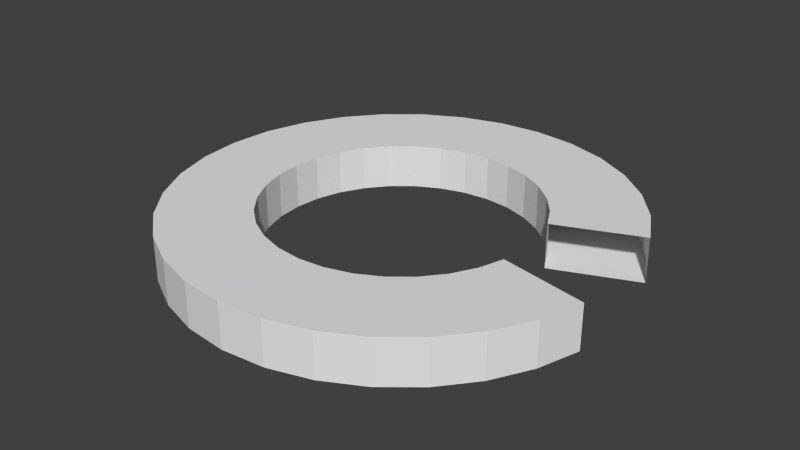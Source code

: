 # Source: circled.blend  (saved by Blender 2.68.0; exported with 4.5.12 LTS)
import bpy
from mathutils import Matrix  # noqa: F401  (used for matrix-valued properties, if any)

bpy.ops.wm.read_factory_settings(use_empty=True)
scene = bpy.context.scene
scene.name = 'Scene'

# ---- collections
col_collection_1 = bpy.data.collections.new('Collection 1'); scene.collection.children.link(col_collection_1)

# ---- world
world_world = bpy.data.worlds.new('World'); scene.world = world_world
world_world.color = (0.05088, 0.05088, 0.05088)
world_world.use_sun_shadow = False
world_world.sun_shadow_jitter_overblur = 0.0
world_world.cycles.sampling_method = 'MANUAL'
world_world.cycles.sample_map_resolution = 256

# ---- meshes
me_cylinder = bpy.data.meshes.new('Cylinder')
me_cylinder.from_pydata([(0.3902, 1.962, -0.2), (0.0, 2.0, -0.2), (0.0, 2.0, 0.2), (0.3902, 1.962, 0.2), (-0.3902, 1.962, -0.2), (-0.3902, 1.962, 0.2), (0.7654, 1.848, -0.2), (0.7654, 1.848, 0.2), (-0.7654, 1.848, -0.2), (-0.7654, 1.848, 0.2), (1.111, 1.663, -0.2), (1.111, 1.663, 0.2), (-1.111, 1.663, -0.2), (-1.111, 1.663, 0.2), (1.414, 1.414, -0.2), (1.414, 1.414, 0.2), (-1.414, 1.414, -0.2), (-1.414, 1.414, 0.2), (1.663, 1.111, -0.2), (1.663, 1.111, 0.2), (-1.663, 1.111, -0.2), (-1.663, 1.111, 0.2), (0.451, 1.111, -0.2), (0.2341, 1.177, -0.2), (-0.2341, 1.177, -0.2), (-0.451, 1.111, -0.2), (0.0, 1.2, -0.2), (0.451, 1.111, 0.2), (0.2341, 1.177, 0.2), (-0.451, 1.111, 0.2), (-0.2341, 1.177, 0.2), (0.0, 1.2, 0.2), (1.848, 0.7654, -0.2), (1.848, 0.7654, 0.2), (-1.848, 0.7654, -0.2), (-1.848, 0.7654, 0.2), (0.6426, 1.011, -0.2), (0.4592, 1.109, -0.2), (-0.8274, 0.8659, -0.2), (-0.6667, 0.9978, -0.2), (-0.4592, 1.109, -0.2), (-0.8274, 0.8659, 0.2), (-0.6667, 0.9978, 0.2), (-0.4592, 1.109, 0.2), (0.4592, 1.109, 0.2), (0.6426, 1.011, 0.2), (0.9168, 0.7654, -0.2), (0.8485, 0.8485, -0.2), (0.6667, 0.9978, -0.2), (0.9168, 0.7654, 0.2), (0.8485, 0.8485, 0.2), (0.6667, 0.9978, 0.2), (-1.962, 0.3902, -0.2), (-1.962, 0.3902, 0.2), (-0.8485, 0.8485, -0.2), (-0.9168, 0.7654, -0.2), (-0.9168, 0.7654, 0.2), (-0.8485, 0.8485, 0.2), (0.9864, 0.6805, -0.2), (0.9864, 0.6805, 0.2), (1.109, 0.4592, -0.2), (0.9978, 0.6667, -0.2), (1.109, 0.4592, 0.2), (0.9978, 0.6667, 0.2), (-1.1, 0.475, -0.2), (-0.9978, 0.6667, -0.2), (-2.0, 1.931e-06, -0.2), (-2.0, 1.931e-06, 0.2), (-1.1, 0.475, 0.2), (-0.9978, 0.6667, 0.2), (1.2, 5.07e-07, 0.2), (1.962, -0.3902, -0.2), (1.962, -0.3902, 0.2), (-1.109, 0.4592, -0.2), (-1.13, 0.3902, -0.2), (-1.192, 0.07957, -0.2), (-1.177, 0.2341, -0.2), (-1.962, -0.3902, -0.2), (-1.962, -0.3902, 0.2), (-1.192, 0.07957, 0.2), (-1.177, 0.2341, 0.2), (-1.13, 0.3902, 0.2), (-1.109, 0.4592, 0.2), (1.2, 9.06e-08, -0.2), (1.13, -0.3902, -0.2), (1.177, -0.2341, -0.2), (1.177, -0.2341, 0.2), (1.13, -0.3902, 0.2), (1.848, -0.7654, -0.2), (1.848, -0.7654, 0.2), (-1.2, 1.575e-06, -0.2), (-1.177, -0.2341, -0.2), (-1.154, -0.3106, -0.2), (-1.2, 1.159e-06, -0.2), (-1.848, -0.7654, -0.2), (-1.848, -0.7654, 0.2), (-1.2, 1.575e-06, 0.2), (-1.154, -0.3106, 0.2), (-1.177, -0.2341, 0.2), (-1.2, 1.159e-06, 0.2), (1.109, -0.4592, -0.2), (1.1, -0.475, -0.2), (1.109, -0.4592, 0.2), (1.1, -0.475, 0.2), (0.9978, -0.6667, -0.2), (0.9168, -0.7654, -0.2), (0.9978, -0.6667, 0.2), (0.9168, -0.7654, 0.2), (1.663, -1.111, -0.2), (1.663, -1.111, 0.2), (-1.13, -0.3902, -0.2), (-1.109, -0.4592, -0.2), (-0.9978, -0.6667, -0.2), (-0.9864, -0.6805, -0.2), (-1.663, -1.111, -0.2), (-1.663, -1.111, 0.2), (-1.13, -0.3902, 0.2), (-1.109, -0.4592, 0.2), (-0.9864, -0.6805, 0.2), (-0.9978, -0.6667, 0.2), (0.8485, -0.8485, -0.2), (0.8274, -0.8659, -0.2), (0.8485, -0.8485, 0.2), (0.8274, -0.8659, 0.2), (0.6667, -0.9978, -0.2), (0.451, -1.111, -0.2), (0.4592, -1.109, -0.2), (0.6667, -0.9978, 0.2), (0.4592, -1.109, 0.2), (0.451, -1.111, 0.2), (1.414, -1.414, -0.2), (1.414, -1.414, 0.2), (-0.9168, -0.7654, -0.2), (-0.8485, -0.8485, -0.2), (-0.6667, -0.9978, -0.2), (-0.6426, -1.011, -0.2), (-1.414, -1.414, -0.2), (-1.414, -1.414, 0.2), (-0.9168, -0.7654, 0.2), (-0.8485, -0.8485, 0.2), (-0.6426, -1.011, 0.2), (-0.6667, -0.9978, 0.2), (-0.451, -1.111, -0.2), (-0.2341, -1.177, -0.2), (0.2341, -1.177, -0.2), (-3.91e-07, -1.2, -0.2), (-0.451, -1.111, 0.2), (-0.2341, -1.177, 0.2), (0.2341, -1.177, 0.2), (-3.91e-07, -1.2, 0.2), (1.111, -1.663, -0.2), (1.111, -1.663, 0.2), (-0.4592, -1.109, -0.2), (-1.111, -1.663, -0.2), (-1.111, -1.663, 0.2), (-0.4592, -1.109, 0.2), (0.7654, -1.848, -0.2), (0.7654, -1.848, 0.2), (-0.7654, -1.848, -0.2), (-0.7654, -1.848, 0.2), (0.3902, -1.962, -0.2), (0.3902, -1.962, 0.2), (-0.3902, -1.962, -0.2), (-0.3902, -1.962, 0.2), (-6.517e-07, -2.0, -0.2), (-6.517e-07, -2.0, 0.2)], [(70, 83)], [(0, 1, 2, 3), (6, 0, 3, 7), (7, 11, 10, 6), (11, 15, 14, 10), (15, 19, 18, 14), (19, 33, 32, 18), (72, 89, 88, 71), (89, 109, 108, 88), (109, 131, 130, 108), (131, 151, 150, 130), (151, 157, 156, 150), (157, 161, 160, 156), (161, 165, 164, 160), (165, 163, 162, 164), (163, 159, 158, 162), (159, 154, 153, 158), (154, 137, 136, 153), (137, 115, 114, 136), (115, 95, 94, 114), (95, 78, 77, 94), (78, 67, 66, 77), (67, 53, 52, 66), (53, 35, 34, 52), (35, 21, 20, 34), (21, 17, 16, 20), (17, 13, 12, 16), (13, 9, 8, 12), (3, 2, 5), (3, 5, 9), (3, 9, 7), (9, 13, 7), (13, 11, 7), (13, 17, 11), (17, 15, 11), (17, 21, 15), (31, 28, 15), (15, 21, 30, 31), (21, 29, 30), (27, 19, 15, 28), (19, 27, 44), (44, 45, 19), (21, 42, 43), (43, 29, 21), (21, 35, 41, 42), (35, 57, 41), (35, 56, 57), (19, 51, 50), (19, 45, 51), (49, 33, 19, 50), (35, 69, 56), (35, 53, 68, 69), (59, 33, 49), (53, 82, 68), (53, 81, 82), (33, 63, 62), (33, 59, 63), (53, 67, 79, 80), (80, 81, 53), (67, 96, 79), (78, 98, 99), (96, 67, 78, 99), (78, 97, 98), (78, 116, 97), (86, 87, 72), (95, 119, 117), (95, 118, 119), (116, 78, 95, 117), (103, 72, 102), (72, 87, 102), (95, 138, 118), (107, 89, 106), (89, 72, 103, 106), (115, 141, 139), (115, 140, 141), (138, 95, 115, 139), (123, 89, 122), (89, 107, 122), (115, 146, 155), (155, 140, 115), (109, 127, 128), (128, 129, 109), (109, 89, 123, 127), (137, 109, 148, 149), (149, 147, 137), (109, 129, 148), (146, 115, 137, 147), (137, 131, 109), (137, 154, 131), (154, 151, 131), (154, 159, 151), (159, 157, 151), (159, 163, 157), (163, 161, 157), (163, 165, 161), (1, 4, 5, 2), (9, 5, 4, 8), (1, 0, 4), (0, 8, 4), (0, 6, 8), (6, 12, 8), (6, 10, 12), (10, 16, 12), (10, 14, 16), (14, 20, 16), (14, 23, 26), (24, 20, 14, 26), (24, 25, 20), (14, 18, 22, 23), (20, 40, 39), (20, 25, 40), (38, 34, 20, 39), (18, 37, 22), (18, 36, 37), (34, 38, 54), (54, 55, 34), (18, 47, 48), (48, 36, 18), (18, 32, 46, 47), (34, 55, 65), (64, 52, 34, 65), (32, 58, 46), (52, 64, 73), (73, 74, 52), (32, 60, 61), (61, 58, 32), (75, 66, 52, 76), (52, 74, 76), (90, 66, 75), (77, 93, 91), (77, 66, 90, 93), (91, 92, 77), (110, 77, 92), (71, 84, 85), (94, 111, 112), (112, 113, 94), (94, 77, 110, 111), (71, 101, 100), (100, 84, 71), (132, 94, 113), (88, 105, 104), (101, 71, 88, 104), (114, 133, 134), (134, 135, 114), (114, 94, 132, 133), (88, 121, 120), (120, 105, 88), (142, 114, 152), (114, 135, 152), (108, 126, 124), (108, 125, 126), (121, 88, 108, 124), (136, 145, 144, 108), (136, 143, 145), (144, 125, 108), (136, 114, 142, 143), (108, 130, 136), (130, 153, 136), (130, 150, 153), (150, 158, 153), (150, 156, 158), (156, 162, 158), (156, 160, 162), (160, 164, 162), (23, 28, 31, 26), (22, 44, 27, 28), (22, 37, 44), (28, 23, 22), (36, 51, 45, 44), (36, 48, 51), (44, 37, 36), (47, 50, 51, 48), (58, 63, 59, 49), (49, 47, 46, 58), (58, 61, 63), (49, 50, 47), (60, 62, 63, 61), (84, 100, 87, 85), (100, 102, 87), (87, 86, 85), (100, 101, 103, 102), (101, 104, 106, 103), (105, 120, 107, 106), (120, 122, 107), (106, 104, 105), (120, 121, 123, 122), (121, 124, 127, 123), (126, 128, 127, 124), (126, 125, 129, 128), (125, 144, 148, 129), (145, 149, 148, 144), (143, 147, 149, 145), (142, 155, 146, 143), (142, 152, 155), (146, 147, 143), (135, 134, 140, 155), (134, 141, 140), (155, 152, 135), (133, 139, 141, 134), (113, 112, 118, 138), (138, 139, 132, 113), (112, 119, 118), (139, 133, 132), (111, 117, 119, 112), (110, 92, 116, 111), (92, 98, 97, 116), (116, 117, 111), (92, 91, 98), (93, 99, 98, 91), (93, 90, 96, 99), (90, 75, 79, 96), (75, 76, 80, 79), (74, 73, 81, 80), (73, 82, 81), (80, 76, 74), (64, 65, 68, 82), (82, 73, 64), (65, 69, 68), (55, 54, 56, 69), (54, 57, 56), (69, 65, 55), (54, 38, 41, 57), (38, 39, 42, 41), (40, 43, 42, 39), (30, 24, 26, 31), (40, 25, 29, 43), (25, 24, 30, 29)])
me_cylinder.use_remesh_preserve_volume = False
me_cylinder.use_remesh_preserve_attributes = False
me_cylinder.use_mirror_vertex_groups = False
me_cylinder.update()

# ---- objects
ob_cylinder = bpy.data.objects.new('Cylinder', me_cylinder)

# ---- transforms, parenting, visibility, modifiers, constraints
ob_cylinder.location = (0.0, 0.0, 0.0)
ob_cylinder.lineart.crease_threshold = 0.0

# ---- collection membership
col_collection_1.objects.link(ob_cylinder)

# ---- scene / render settings (as saved in the file)
scene.frame_start = 1; scene.frame_end = 250; scene.frame_set(1)
scene.render.engine = 'BLENDER_EEVEE_NEXT'
scene.render.image_settings.color_mode = 'RGB'
scene.render.image_settings.compression = 90
scene.render.resolution_percentage = 50
scene.render.dither_intensity = 0.0
scene.cycles.use_denoising = False
scene.cycles.samples = 10
scene.cycles.sampling_pattern = 'TABULATED_SOBOL'
scene.cycles.light_sampling_threshold = 0.0
scene.cycles.use_adaptive_sampling = False
scene.cycles.use_light_tree = False
scene.cycles.blur_glossy = 0.0
scene.cycles.volume_bounces = 1
scene.cycles.pixel_filter_type = 'GAUSSIAN'
scene.cycles.sample_clamp_indirect = 0.0
scene.view_settings.view_transform = 'Standard'
bpy.context.view_layer.update()

# ---- added for rendering (the .blend has no active camera and no usable light): camera, sun
cam_auto = bpy.data.cameras.new('AutoCamera')
cam_auto.lens = 50.0
cam_auto.sensor_width = 36.0
cam_auto.clip_end = 1000.0
ob_auto_camera = bpy.data.objects.new('AutoCamera', cam_auto)
scene.collection.objects.link(ob_auto_camera)
ob_auto_camera.location = (5.2027, -6.26629, 4.17753)
ob_auto_camera.rotation_euler = (1.09748, -7.21219e-08, 0.694738)
scene.camera = ob_auto_camera
light_auto_sun = bpy.data.lights.new('AutoSun', 'SUN')
light_auto_sun.energy = 3.0
light_auto_sun.angle = 0.0523599
ob_auto_sun = bpy.data.objects.new('AutoSun', light_auto_sun)
scene.collection.objects.link(ob_auto_sun)
ob_auto_sun.rotation_euler = (0.872665, 0.174533, 0.523599)
bpy.context.view_layer.update()
